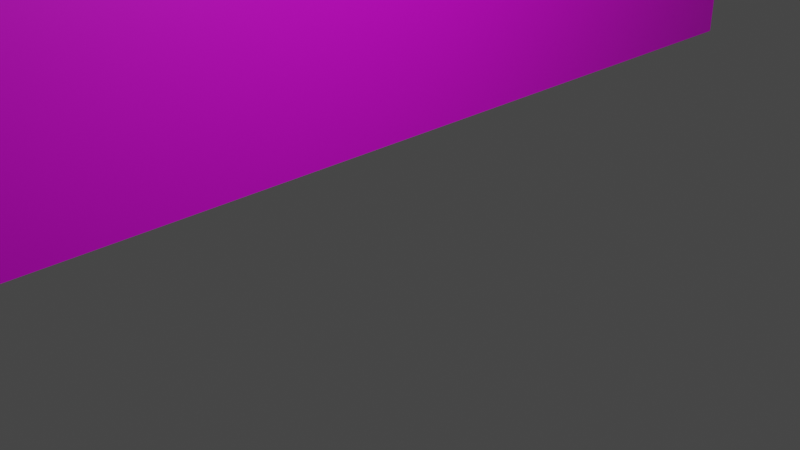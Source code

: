 # Source: K10_Wall.blend  (saved by Blender 3.4.6; exported with 4.5.12 LTS)
import bpy
from mathutils import Matrix  # noqa: F401  (used for matrix-valued properties, if any)

bpy.ops.wm.read_factory_settings(use_empty=True)
scene = bpy.context.scene
scene.name = 'Scene'

# ---- collections
col_collection = bpy.data.collections.new('Collection'); scene.collection.children.link(col_collection)

# ---- images (referenced by path relative to the original .blend; pixels are not part of the script)
import os
ASSET_DIR = os.environ.get("B2B_ASSET_DIR", "")  # directory of the original .blend (textures are referenced by path, not embedded)
HERE = os.path.dirname(os.path.abspath(__file__))  # packed textures are extracted next to this script under _unpacked/

def load_image(name, relpath, width, height, colorspace="sRGB"):
    """Load a texture the original file referenced (path relative to the .blend, or extracted next to this script)."""
    p = next((c for c in (os.path.join(HERE, relpath), os.path.join(ASSET_DIR, relpath)) if relpath and os.path.exists(c)), "")
    if p:
        img = bpy.data.images.load(p, check_existing=True)
        img.name = name
    else:  # same state as the original file: an image datablock whose file is absent (Cycles renders it pink)
        img = bpy.data.images.new(name, width, height)
        img.source = "FILE"
        img.filepath = "//" + (relpath or name)
    img.colorspace_settings.name = colorspace
    return img
img_k10_wall_png = load_image('K10_Wall.png', 'K10_Wall.png', 1024, 1024, 'sRGB')

# ---- materials (node trees are filled in below, after node groups)
mat_x = bpy.data.materials.new('壁')
mat_x.use_transparent_shadow = False

# ---- material node trees
mat_x.use_nodes = True; mat_x.node_tree.nodes.clear()
_N = mat_x.node_tree.nodes; _L = mat_x.node_tree.links
n0 = _N.new('ShaderNodeBsdfPrincipled'); n0.name = 'プリンシプルBSDF'; n0.location = (10, 300)
n0.distribution = 'GGX'
n0.subsurface_method = 'RANDOM_WALK_SKIN'
n0.inputs[3].default_value = 1.45
n0.inputs[27].default_value = (0.0, 0.0, 0.0, 1.0)
n0.inputs[28].default_value = 1.0
n1 = _N.new('ShaderNodeOutputMaterial'); n1.name = 'マテリアル出力'; n1.location = (300, 300)
n2 = _N.new('ShaderNodeTexImage'); n2.name = '画像テクスチャ'; n2.location = (-550, 311)
n2.image = img_k10_wall_png
n3 = _N.new('ShaderNodeTexCoord'); n3.name = 'テクスチャ座標'; n3.location = (-890, 342)
_L.new(n0.outputs[0], n1.inputs[0])
_L.new(n2.outputs[0], n0.inputs[0])
_L.new(n3.outputs[2], n2.inputs[0])
n1.is_active_output = True

# ---- world
world_world = bpy.data.worlds.new('World'); scene.world = world_world
world_world.use_nodes = True; world_world.node_tree.nodes.clear()
_N = world_world.node_tree.nodes; _L = world_world.node_tree.links
n0 = _N.new('ShaderNodeOutputWorld'); n0.name = 'World Output'; n0.location = (300, 300)
n1 = _N.new('ShaderNodeBackground'); n1.name = 'Background'; n1.location = (10, 300)
n1.inputs[0].default_value = (0.05088, 0.05088, 0.05088, 1.0)
_L.new(n1.outputs[0], n0.inputs[0])
n0.is_active_output = True
world_world.color = (0.05088, 0.05088, 0.05088)
world_world.use_sun_shadow = False
world_world.sun_shadow_jitter_overblur = 0.0

# ---- cameras
cam_camera = bpy.data.cameras.new('Camera')
cam_camera.clip_end = 100.0
cam_camera.ortho_scale = 7.314

# ---- lights
light_light = bpy.data.lights.new('Light', 'POINT')
light_light.transmission_factor = 0.0
light_light.energy = 1000.0
light_light.shadow_soft_size = 0.1
light_light.shadow_maximum_resolution = 0.006
light_light.use_absolute_resolution = True

# ---- meshes
me_001 = bpy.data.meshes.new('平面.001')
me_001.from_pydata([(-2.0, -0.5, 0.0), (2.0, -0.5, 0.0), (-2.0, 0.5, 0.0), (2.0, 0.5, 0.0)], [], [(0, 1, 3, 2)])
_uv = me_001.uv_layers.new(name='UVマップ')
_uv.uv.foreach_set('vector', [7.069e-05, 0.9999, 7.069e-05, 7.069e-05, 1.0, 7.093e-05, 1.0, 0.9999])
me_001.materials.append(mat_x)
me_001.update()

# ---- objects
ob_light = bpy.data.objects.new('Light', light_light)
ob_camera = bpy.data.objects.new('Camera', cam_camera)
ob_x = bpy.data.objects.new('平面', me_001)

# ---- transforms, parenting, visibility, modifiers, constraints
ob_light.location = (4.076, 1.005, 5.904)
ob_light.rotation_euler = (0.6503, 0.05522, 1.866)
ob_light.lock_rotations_4d = False
ob_light.empty_display_type = 'ARROWS'
ob_light.color = (0.0, 0.0, 0.0, 0.0)
ob_light.lineart.crease_threshold = 0.0
ob_camera.location = (7.359, -6.926, 4.958)
ob_camera.rotation_euler = (1.109, 0.0, 0.8149)
ob_camera.lock_rotations_4d = False
ob_camera.empty_display_type = 'ARROWS'
ob_camera.color = (0.0, 0.0, 0.0, 0.0)
ob_camera.display_type = 'WIRE'
ob_camera.lineart.crease_threshold = 0.0
ob_x.location = (-1.5, 0.0, 2.0)
ob_x.rotation_euler = (3.142, 1.571, 3.142)
ob_x.scale = (1.0, 16.0, 1.0)

# ---- collection membership
col_collection.objects.link(ob_light)
col_collection.objects.link(ob_camera)
col_collection.objects.link(ob_x)

# ---- scene / render settings (as saved in the file)
scene.camera = ob_camera
scene.frame_start = 1; scene.frame_end = 250; scene.frame_set(1)
scene.render.engine = 'BLENDER_EEVEE_NEXT'
scene.cycles.sampling_pattern = 'TABULATED_SOBOL'
scene.cycles.use_light_tree = False
scene.view_settings.view_transform = 'Filmic'
bpy.context.view_layer.update()
